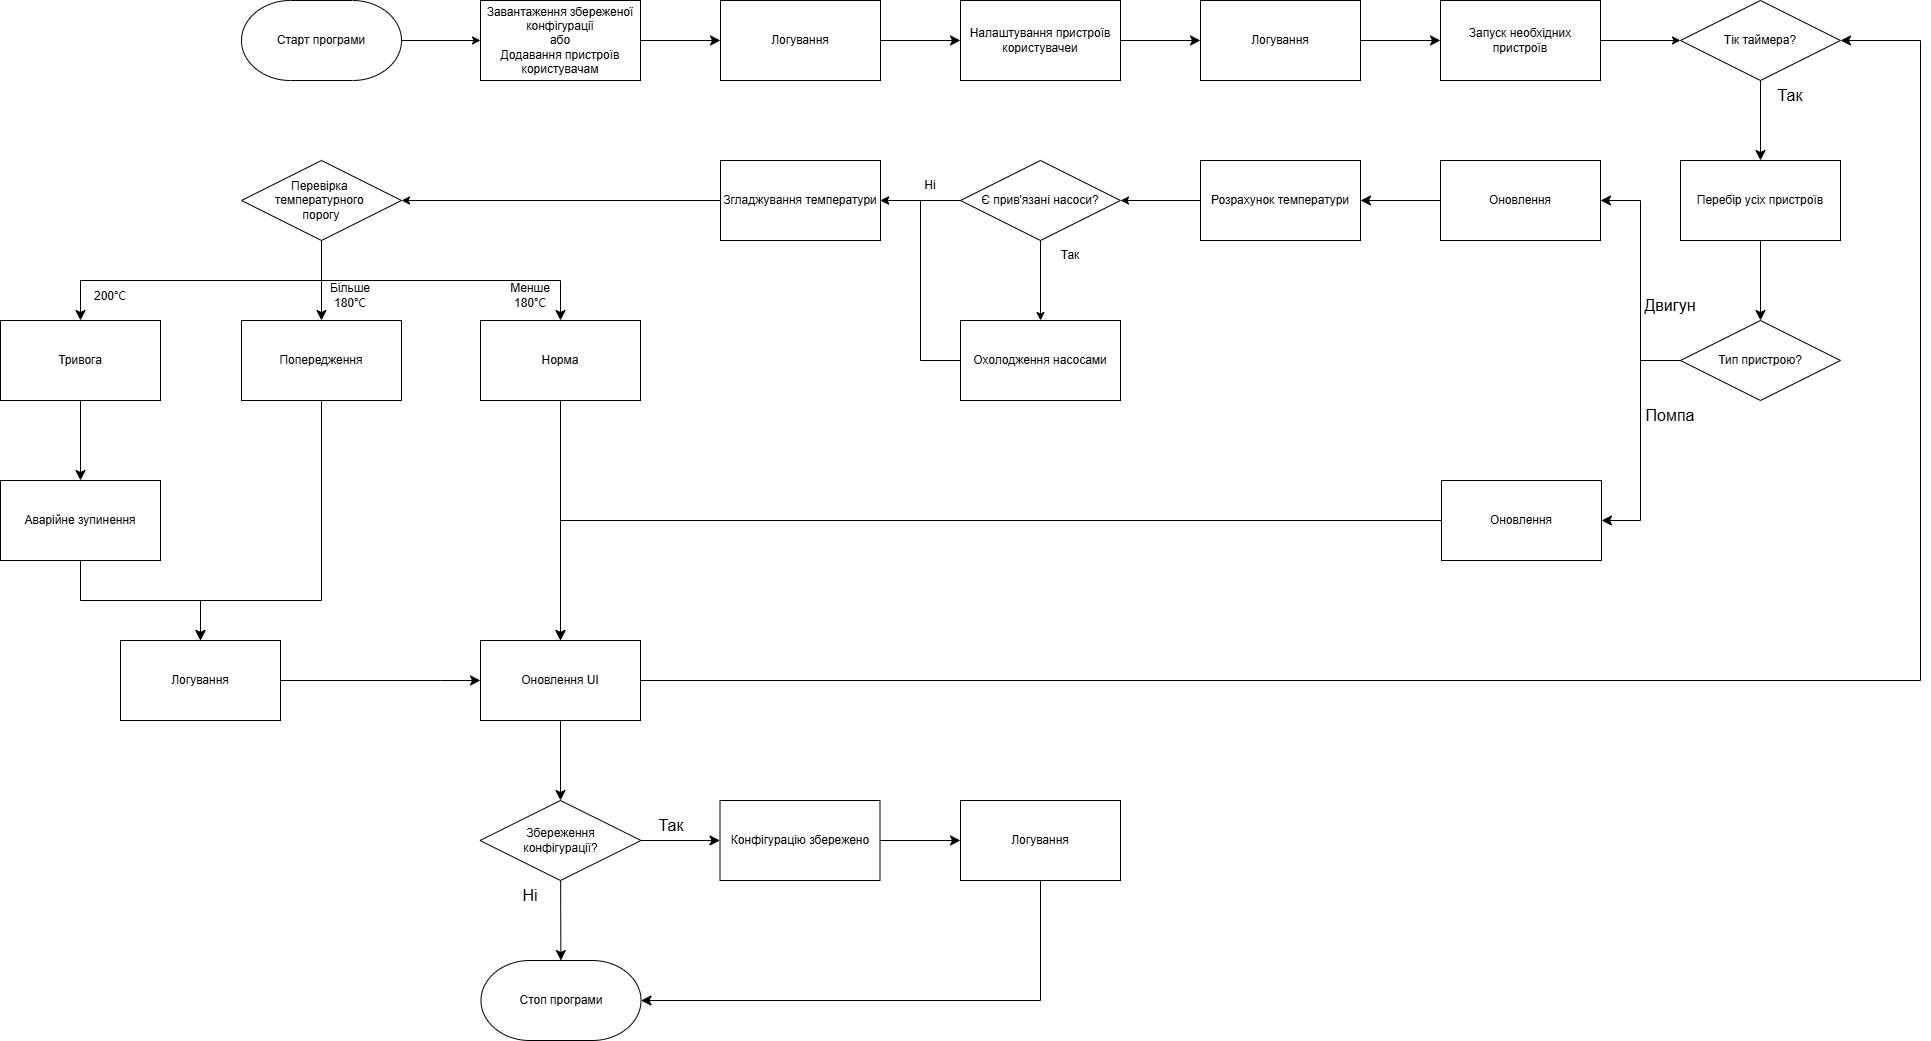

The diagram above was exported from draw.io. Its source (the exported page's mxGraphModel, read from the mxfile embedded in the PNG):
<mxGraphModel dx="5309" dy="2775" grid="1" gridSize="10" guides="1" tooltips="1" connect="1" arrows="1" fold="1" page="1" pageScale="1" pageWidth="827" pageHeight="1169" math="0" shadow="0">
  <root>
    <mxCell id="0" />
    <mxCell id="1" parent="0" />
    <mxCell id="2" edge="1" parent="1" source="3" style="edgeStyle=orthogonalEdgeStyle;rounded=0;orthogonalLoop=1;jettySize=auto;html=1;strokeWidth=1;" target="5">
      <mxGeometry relative="1" as="geometry" />
    </mxCell>
    <mxCell id="3" parent="1" style="strokeWidth=1;html=1;shape=mxgraph.flowchart.terminator;whiteSpace=wrap;" value="Старт програми" vertex="1">
      <mxGeometry height="80" width="160" x="281" y="1880" as="geometry" />
    </mxCell>
    <mxCell id="4" edge="1" parent="1" source="5" style="edgeStyle=none;curved=1;rounded=0;orthogonalLoop=1;jettySize=auto;html=1;fontSize=12;startSize=8;endSize=8;strokeWidth=1;" target="63">
      <mxGeometry relative="1" as="geometry" />
    </mxCell>
    <mxCell id="5" parent="1" style="rounded=1;whiteSpace=wrap;html=1;absoluteArcSize=1;arcSize=0;strokeWidth=1;fillColor=default;" value="Завантаження збереженої конфігурації&lt;br&gt;або&lt;br&gt;Додавання пристроїв користувачам" vertex="1">
      <mxGeometry height="80" width="160" x="520" y="1880" as="geometry" />
    </mxCell>
    <mxCell id="6" edge="1" parent="1" source="7" style="edgeStyle=none;curved=1;rounded=0;orthogonalLoop=1;jettySize=auto;html=1;fontSize=12;startSize=8;endSize=8;strokeWidth=1;" target="65">
      <mxGeometry relative="1" as="geometry" />
    </mxCell>
    <mxCell id="7" parent="1" style="rounded=1;whiteSpace=wrap;html=1;absoluteArcSize=1;arcSize=0;strokeWidth=1;fillColor=default;" value="Налаштування пристроїв користувачеи" vertex="1">
      <mxGeometry height="80" width="160" x="1000" y="1880" as="geometry" />
    </mxCell>
    <mxCell id="8" edge="1" parent="1" source="9" style="edgeStyle=orthogonalEdgeStyle;rounded=0;orthogonalLoop=1;jettySize=auto;html=1;strokeWidth=1;" target="11">
      <mxGeometry relative="1" as="geometry">
        <mxPoint x="370" y="2850" as="targetPoint" />
      </mxGeometry>
    </mxCell>
    <mxCell id="9" parent="1" style="rounded=1;whiteSpace=wrap;html=1;absoluteArcSize=1;arcSize=0;strokeWidth=1;fillColor=default;" value="Запуск необхідних пристроїв" vertex="1">
      <mxGeometry height="80" width="160" x="1480" y="1880" as="geometry" />
    </mxCell>
    <mxCell id="10" edge="1" parent="1" source="11" style="edgeStyle=none;curved=1;rounded=0;orthogonalLoop=1;jettySize=auto;html=1;fontSize=12;startSize=8;endSize=8;strokeWidth=1;" target="15">
      <mxGeometry relative="1" as="geometry">
        <mxPoint x="1800" y="2040" as="targetPoint" />
      </mxGeometry>
    </mxCell>
    <mxCell id="11" parent="1" style="strokeWidth=1;html=1;shape=mxgraph.flowchart.decision;whiteSpace=wrap;" value="Тік таймера?" vertex="1">
      <mxGeometry height="80" width="160" x="1720" y="1880" as="geometry" />
    </mxCell>
    <mxCell id="12" edge="1" parent="1" source="13" style="edgeStyle=orthogonalEdgeStyle;rounded=0;orthogonalLoop=1;jettySize=auto;html=1;fontSize=12;startSize=8;endSize=8;strokeWidth=1;" target="44">
      <mxGeometry relative="1" as="geometry">
        <Array as="points">
          <mxPoint x="1680" y="2240" />
          <mxPoint x="1680" y="2400" />
        </Array>
      </mxGeometry>
    </mxCell>
    <mxCell id="13" parent="1" style="strokeWidth=1;html=1;shape=mxgraph.flowchart.decision;whiteSpace=wrap;" value="Тип пристрою?" vertex="1">
      <mxGeometry height="80" width="160" x="1720" y="2200" as="geometry" />
    </mxCell>
    <mxCell id="14" edge="1" parent="1" source="15" style="edgeStyle=none;curved=1;rounded=0;orthogonalLoop=1;jettySize=auto;html=1;fontSize=12;startSize=8;endSize=8;strokeWidth=1;" target="13">
      <mxGeometry relative="1" as="geometry" />
    </mxCell>
    <mxCell id="15" parent="1" style="rounded=1;whiteSpace=wrap;html=1;absoluteArcSize=1;arcSize=0;strokeWidth=1;fillColor=default;" value="Перебір усіх пристроїв" vertex="1">
      <mxGeometry height="80" width="160" x="1720" y="2040" as="geometry" />
    </mxCell>
    <mxCell id="16" parent="1" style="text;html=1;whiteSpace=wrap;strokeColor=none;fillColor=none;align=center;verticalAlign=middle;rounded=0;fontSize=16;strokeWidth=1;" value="Так" vertex="1">
      <mxGeometry height="30" width="60" x="1800" y="1960" as="geometry" />
    </mxCell>
    <mxCell id="17" edge="1" parent="1" source="18" style="edgeStyle=none;curved=1;rounded=0;orthogonalLoop=1;jettySize=auto;html=1;fontSize=12;startSize=8;endSize=8;strokeWidth=1;" target="20">
      <mxGeometry relative="1" as="geometry" />
    </mxCell>
    <mxCell id="18" parent="1" style="rounded=1;whiteSpace=wrap;html=1;absoluteArcSize=1;arcSize=0;strokeWidth=1;fillColor=default;" value="Оновлення" vertex="1">
      <mxGeometry height="80" width="160" x="1480" y="2040" as="geometry" />
    </mxCell>
    <mxCell id="19" edge="1" parent="1" source="20" style="edgeStyle=orthogonalEdgeStyle;rounded=0;orthogonalLoop=1;jettySize=auto;html=1;strokeWidth=1;" target="22">
      <mxGeometry relative="1" as="geometry" />
    </mxCell>
    <mxCell id="20" parent="1" style="rounded=1;whiteSpace=wrap;html=1;absoluteArcSize=1;arcSize=0;strokeWidth=1;fillColor=default;" value="Розрахунок температури" vertex="1">
      <mxGeometry height="80" width="160" x="1240" y="2040" as="geometry" />
    </mxCell>
    <mxCell id="21" edge="1" parent="1" source="22" style="edgeStyle=orthogonalEdgeStyle;rounded=0;orthogonalLoop=1;jettySize=auto;html=1;strokeWidth=1;" target="24">
      <mxGeometry relative="1" as="geometry" />
    </mxCell>
    <mxCell id="22" parent="1" style="strokeWidth=1;html=1;shape=mxgraph.flowchart.decision;whiteSpace=wrap;" value="Є прив'язані насоси?" vertex="1">
      <mxGeometry height="80" width="160" x="1000" y="2040" as="geometry" />
    </mxCell>
    <mxCell id="23" edge="1" parent="1" source="24" style="edgeStyle=orthogonalEdgeStyle;rounded=0;orthogonalLoop=1;jettySize=auto;html=1;strokeWidth=1;" target="27">
      <mxGeometry relative="1" as="geometry">
        <Array as="points">
          <mxPoint x="960" y="2240" />
          <mxPoint x="960" y="2080" />
        </Array>
      </mxGeometry>
    </mxCell>
    <mxCell id="24" parent="1" style="rounded=1;whiteSpace=wrap;html=1;absoluteArcSize=1;arcSize=0;strokeWidth=1;fillColor=default;" value="Охолодження насосами" vertex="1">
      <mxGeometry height="80" width="160" x="1000" y="2200" as="geometry" />
    </mxCell>
    <mxCell id="25" parent="1" style="text;html=1;whiteSpace=wrap;strokeColor=none;fillColor=none;align=center;verticalAlign=middle;rounded=0;strokeWidth=1;" value="Так" vertex="1">
      <mxGeometry height="30" width="60" x="1080" y="2120" as="geometry" />
    </mxCell>
    <mxCell id="26" edge="1" parent="1" source="27" style="edgeStyle=orthogonalEdgeStyle;rounded=0;orthogonalLoop=1;jettySize=auto;html=1;strokeWidth=1;" target="31">
      <mxGeometry relative="1" as="geometry" />
    </mxCell>
    <mxCell id="27" parent="1" style="rounded=1;whiteSpace=wrap;html=1;absoluteArcSize=1;arcSize=0;strokeWidth=1;fillColor=default;" value="Згладжування температури" vertex="1">
      <mxGeometry height="80" width="160" x="760" y="2040" as="geometry" />
    </mxCell>
    <mxCell id="28" parent="1" style="text;html=1;whiteSpace=wrap;strokeColor=none;fillColor=none;align=center;verticalAlign=middle;rounded=0;strokeWidth=1;" value="Ні" vertex="1">
      <mxGeometry height="30" width="60" x="940" y="2050" as="geometry" />
    </mxCell>
    <mxCell id="29" edge="1" parent="1" source="31" style="edgeStyle=orthogonalEdgeStyle;rounded=0;orthogonalLoop=1;jettySize=auto;html=1;fontSize=12;startSize=8;endSize=8;strokeWidth=1;" target="35">
      <mxGeometry relative="1" as="geometry">
        <Array as="points">
          <mxPoint x="361" y="2160" />
          <mxPoint x="600" y="2160" />
        </Array>
      </mxGeometry>
    </mxCell>
    <mxCell id="30" edge="1" parent="1" source="31" style="edgeStyle=orthogonalEdgeStyle;rounded=0;orthogonalLoop=1;jettySize=auto;html=1;fontSize=12;startSize=8;endSize=8;strokeWidth=1;" target="37">
      <mxGeometry relative="1" as="geometry">
        <Array as="points">
          <mxPoint x="361" y="2160" />
          <mxPoint x="120" y="2160" />
        </Array>
      </mxGeometry>
    </mxCell>
    <mxCell id="31" parent="1" style="strokeWidth=1;html=1;shape=mxgraph.flowchart.decision;whiteSpace=wrap;" value="Перевірка&amp;nbsp;&lt;div&gt;&lt;span style=&quot;background-color: transparent; color: light-dark(rgb(0, 0, 0), rgb(255, 255, 255));&quot;&gt;температурного&amp;nbsp;&lt;/span&gt;&lt;/div&gt;&lt;div&gt;&lt;span style=&quot;background-color: transparent; color: light-dark(rgb(0, 0, 0), rgb(255, 255, 255));&quot;&gt;порогу&lt;/span&gt;&lt;/div&gt;" vertex="1">
      <mxGeometry height="80" width="160" x="281" y="2040" as="geometry" />
    </mxCell>
    <mxCell id="32" edge="1" parent="1" source="33" style="edgeStyle=orthogonalEdgeStyle;rounded=0;orthogonalLoop=1;jettySize=auto;html=1;fontSize=12;startSize=8;endSize=8;strokeWidth=1;" target="50">
      <mxGeometry relative="1" as="geometry">
        <Array as="points">
          <mxPoint x="361" y="2480" />
          <mxPoint x="240" y="2480" />
        </Array>
      </mxGeometry>
    </mxCell>
    <mxCell id="33" parent="1" style="rounded=1;whiteSpace=wrap;html=1;absoluteArcSize=1;arcSize=0;strokeWidth=1;fillColor=default;" value="Попередження" vertex="1">
      <mxGeometry height="80" width="160" x="281" y="2200" as="geometry" />
    </mxCell>
    <mxCell id="34" edge="1" parent="1" source="35" style="edgeStyle=orthogonalEdgeStyle;rounded=0;orthogonalLoop=1;jettySize=auto;html=1;fontSize=12;startSize=8;endSize=8;strokeWidth=1;" target="48">
      <mxGeometry relative="1" as="geometry">
        <Array as="points">
          <mxPoint x="600" y="2480" />
        </Array>
      </mxGeometry>
    </mxCell>
    <mxCell id="35" parent="1" style="rounded=1;whiteSpace=wrap;html=1;absoluteArcSize=1;arcSize=0;strokeWidth=1;fillColor=default;" value="Норма" vertex="1">
      <mxGeometry height="80" width="160" x="520" y="2200" as="geometry" />
    </mxCell>
    <mxCell id="36" edge="1" parent="1" source="37" style="edgeStyle=orthogonalEdgeStyle;rounded=0;orthogonalLoop=1;jettySize=auto;html=1;fontSize=12;startSize=8;endSize=8;strokeWidth=1;" target="52">
      <mxGeometry relative="1" as="geometry" />
    </mxCell>
    <mxCell id="37" parent="1" style="rounded=1;whiteSpace=wrap;html=1;absoluteArcSize=1;arcSize=0;strokeWidth=1;fillColor=default;" value="Тривога" vertex="1">
      <mxGeometry height="80" width="160" x="40" y="2200" as="geometry" />
    </mxCell>
    <mxCell id="38" parent="1" style="text;html=1;whiteSpace=wrap;strokeColor=none;fillColor=none;align=center;verticalAlign=middle;rounded=0;strokeWidth=1;" value="Більше 180&lt;span style=&quot;font-family: &amp;quot;Anthropic Sans&amp;quot;, -apple-system, BlinkMacSystemFont, &amp;quot;Segoe UI&amp;quot;, sans-serif; text-align: start; white-space: nowrap;&quot;&gt;°C&lt;/span&gt;" vertex="1">
      <mxGeometry height="30" width="60" x="360" y="2160" as="geometry" />
    </mxCell>
    <mxCell id="39" parent="1" style="text;html=1;whiteSpace=wrap;strokeColor=none;fillColor=none;align=center;verticalAlign=middle;rounded=0;strokeWidth=1;" value="Менше 180&lt;span style=&quot;font-family: &amp;quot;Anthropic Sans&amp;quot;, -apple-system, BlinkMacSystemFont, &amp;quot;Segoe UI&amp;quot;, sans-serif; text-align: start; white-space: nowrap;&quot;&gt;°C&lt;/span&gt;" vertex="1">
      <mxGeometry height="30" width="60" x="540" y="2160" as="geometry" />
    </mxCell>
    <mxCell id="40" parent="1" style="text;html=1;whiteSpace=wrap;strokeColor=none;fillColor=none;align=center;verticalAlign=middle;rounded=0;strokeWidth=1;" value="200&lt;span style=&quot;font-family: &amp;quot;Anthropic Sans&amp;quot;, -apple-system, BlinkMacSystemFont, &amp;quot;Segoe UI&amp;quot;, sans-serif; text-align: start; white-space: nowrap;&quot;&gt;°C&lt;/span&gt;" vertex="1">
      <mxGeometry height="30" width="60" x="120" y="2160" as="geometry" />
    </mxCell>
    <mxCell id="41" edge="1" parent="1" source="13" style="rounded=0;orthogonalLoop=1;jettySize=auto;html=1;fontSize=12;startSize=8;endSize=8;exitX=0;exitY=0.5;exitDx=0;exitDy=0;exitPerimeter=0;edgeStyle=orthogonalEdgeStyle;strokeWidth=1;" target="18">
      <mxGeometry relative="1" as="geometry">
        <Array as="points">
          <mxPoint x="1680" y="2240" />
          <mxPoint x="1680" y="2080" />
        </Array>
      </mxGeometry>
    </mxCell>
    <mxCell id="42" parent="1" style="text;html=1;whiteSpace=wrap;strokeColor=none;fillColor=none;align=center;verticalAlign=middle;rounded=0;fontSize=16;strokeWidth=1;" value="Двигун" vertex="1">
      <mxGeometry height="30" width="60" x="1680" y="2170" as="geometry" />
    </mxCell>
    <mxCell id="43" edge="1" parent="1" source="44" style="edgeStyle=orthogonalEdgeStyle;rounded=0;orthogonalLoop=1;jettySize=auto;html=1;fontSize=12;startSize=8;endSize=8;strokeWidth=1;" target="48">
      <mxGeometry relative="1" as="geometry">
        <Array as="points">
          <mxPoint x="600" y="2400" />
        </Array>
      </mxGeometry>
    </mxCell>
    <mxCell id="44" parent="1" style="rounded=1;whiteSpace=wrap;html=1;absoluteArcSize=1;arcSize=0;strokeWidth=1;fillColor=default;" value="Оновлення" vertex="1">
      <mxGeometry height="80" width="160" x="1481" y="2360" as="geometry" />
    </mxCell>
    <mxCell id="45" parent="1" style="text;html=1;whiteSpace=wrap;strokeColor=none;fillColor=none;align=center;verticalAlign=middle;rounded=0;fontSize=16;strokeWidth=1;" value="Помпа" vertex="1">
      <mxGeometry height="30" width="60" x="1680" y="2280" as="geometry" />
    </mxCell>
    <mxCell id="46" edge="1" parent="1" source="48" style="edgeStyle=orthogonalEdgeStyle;rounded=0;orthogonalLoop=1;jettySize=auto;html=1;fontSize=12;startSize=8;endSize=8;strokeWidth=1;" target="55">
      <mxGeometry relative="1" as="geometry" />
    </mxCell>
    <mxCell id="47" edge="1" parent="1" source="48" style="edgeStyle=orthogonalEdgeStyle;rounded=0;orthogonalLoop=1;jettySize=auto;html=1;fontSize=12;startSize=8;endSize=8;strokeWidth=1;" target="11">
      <mxGeometry relative="1" as="geometry">
        <Array as="points">
          <mxPoint x="1960" y="2560" />
          <mxPoint x="1960" y="1920" />
        </Array>
      </mxGeometry>
    </mxCell>
    <mxCell id="48" parent="1" style="rounded=1;whiteSpace=wrap;html=1;absoluteArcSize=1;arcSize=0;strokeWidth=1;fillColor=default;" value="Оновлення UI" vertex="1">
      <mxGeometry height="80" width="160" x="520" y="2520" as="geometry" />
    </mxCell>
    <mxCell id="49" edge="1" parent="1" source="50" style="edgeStyle=orthogonalEdgeStyle;rounded=0;orthogonalLoop=1;jettySize=auto;html=1;fontSize=12;startSize=8;endSize=8;strokeWidth=1;" target="48">
      <mxGeometry relative="1" as="geometry">
        <Array as="points">
          <mxPoint x="480" y="2560" />
          <mxPoint x="480" y="2560" />
        </Array>
      </mxGeometry>
    </mxCell>
    <mxCell id="50" parent="1" style="rounded=1;whiteSpace=wrap;html=1;absoluteArcSize=1;arcSize=0;strokeWidth=1;fillColor=default;" value="Логування" vertex="1">
      <mxGeometry height="80" width="160" x="160" y="2520" as="geometry" />
    </mxCell>
    <mxCell id="51" edge="1" parent="1" source="52" style="edgeStyle=orthogonalEdgeStyle;rounded=0;orthogonalLoop=1;jettySize=auto;html=1;fontSize=12;startSize=8;endSize=8;strokeWidth=1;" target="50">
      <mxGeometry relative="1" as="geometry" />
    </mxCell>
    <mxCell id="52" parent="1" style="rounded=1;whiteSpace=wrap;html=1;absoluteArcSize=1;arcSize=0;strokeWidth=1;fillColor=default;" value="Аварійне зупинення" vertex="1">
      <mxGeometry height="80" width="160" x="40" y="2360" as="geometry" />
    </mxCell>
    <mxCell id="53" edge="1" parent="1" source="55" style="edgeStyle=none;curved=1;rounded=0;orthogonalLoop=1;jettySize=auto;html=1;fontSize=12;startSize=8;endSize=8;strokeWidth=1;" target="58">
      <mxGeometry relative="1" as="geometry" />
    </mxCell>
    <mxCell id="54" edge="1" parent="1" source="55" style="edgeStyle=none;curved=1;rounded=0;orthogonalLoop=1;jettySize=auto;html=1;fontSize=12;startSize=8;endSize=8;strokeWidth=1;" target="60">
      <mxGeometry relative="1" as="geometry" />
    </mxCell>
    <mxCell id="55" parent="1" style="strokeWidth=1;html=1;shape=mxgraph.flowchart.decision;whiteSpace=wrap;" value="Збереження&lt;div&gt;конфігурації?&lt;/div&gt;" vertex="1">
      <mxGeometry height="80" width="161" x="519.5" y="2680" as="geometry" />
    </mxCell>
    <mxCell id="56" edge="1" parent="1" source="66" style="edgeStyle=orthogonalEdgeStyle;rounded=0;orthogonalLoop=1;jettySize=auto;html=1;fontSize=12;startSize=8;endSize=8;strokeWidth=1;" target="60">
      <mxGeometry relative="1" as="geometry">
        <Array as="points">
          <mxPoint x="1079.5" y="2880" />
        </Array>
      </mxGeometry>
    </mxCell>
    <mxCell id="57" edge="1" parent="1" source="58" style="edgeStyle=none;curved=1;rounded=0;orthogonalLoop=1;jettySize=auto;html=1;fontSize=12;startSize=8;endSize=8;strokeWidth=1;" target="66">
      <mxGeometry relative="1" as="geometry" />
    </mxCell>
    <mxCell id="58" parent="1" style="rounded=1;whiteSpace=wrap;html=1;absoluteArcSize=1;arcSize=0;strokeWidth=1;fillColor=default;" value="Конфігурацію збережено" vertex="1">
      <mxGeometry height="80" width="160" x="759.5" y="2680" as="geometry" />
    </mxCell>
    <mxCell id="59" parent="1" style="text;html=1;whiteSpace=wrap;strokeColor=none;fillColor=none;align=center;verticalAlign=middle;rounded=0;fontSize=16;strokeWidth=1;" value="Так" vertex="1">
      <mxGeometry height="30" width="60" x="680.5" y="2690" as="geometry" />
    </mxCell>
    <mxCell id="60" parent="1" style="strokeWidth=1;html=1;shape=mxgraph.flowchart.terminator;whiteSpace=wrap;" value="Стоп програми" vertex="1">
      <mxGeometry height="80" width="160" x="520.5" y="2840" as="geometry" />
    </mxCell>
    <mxCell id="61" parent="1" style="text;html=1;whiteSpace=wrap;strokeColor=none;fillColor=none;align=center;verticalAlign=middle;rounded=0;fontSize=16;strokeWidth=1;" value="Ні" vertex="1">
      <mxGeometry height="30" width="60" x="539.5" y="2760" as="geometry" />
    </mxCell>
    <mxCell id="62" edge="1" parent="1" source="63" style="edgeStyle=none;curved=1;rounded=0;orthogonalLoop=1;jettySize=auto;html=1;fontSize=12;startSize=8;endSize=8;strokeWidth=1;" target="7">
      <mxGeometry relative="1" as="geometry" />
    </mxCell>
    <mxCell id="63" parent="1" style="rounded=1;whiteSpace=wrap;html=1;absoluteArcSize=1;arcSize=0;strokeWidth=1;fillColor=default;" value="Логування" vertex="1">
      <mxGeometry height="80" width="160" x="760" y="1880" as="geometry" />
    </mxCell>
    <mxCell id="64" edge="1" parent="1" source="65" style="edgeStyle=none;curved=1;rounded=0;orthogonalLoop=1;jettySize=auto;html=1;fontSize=12;startSize=8;endSize=8;strokeWidth=1;" target="9">
      <mxGeometry relative="1" as="geometry" />
    </mxCell>
    <mxCell id="65" parent="1" style="rounded=1;whiteSpace=wrap;html=1;absoluteArcSize=1;arcSize=0;strokeWidth=1;fillColor=default;" value="Логування" vertex="1">
      <mxGeometry height="80" width="160" x="1240" y="1880" as="geometry" />
    </mxCell>
    <mxCell id="66" parent="1" style="rounded=1;whiteSpace=wrap;html=1;absoluteArcSize=1;arcSize=0;strokeWidth=1;fillColor=default;" value="Логування" vertex="1">
      <mxGeometry height="80" width="160" x="1000" y="2680" as="geometry" />
    </mxCell>
    <mxCell id="67" edge="1" parent="1" source="22" style="edgeStyle=orthogonalEdgeStyle;rounded=0;orthogonalLoop=1;jettySize=auto;html=1;strokeWidth=1;" target="27">
      <mxGeometry relative="1" as="geometry">
        <mxPoint x="1250" y="2090" as="sourcePoint" />
        <mxPoint x="1170" y="2090" as="targetPoint" />
      </mxGeometry>
    </mxCell>
    <mxCell id="68" edge="1" parent="1" source="31" style="edgeStyle=orthogonalEdgeStyle;rounded=0;orthogonalLoop=1;jettySize=auto;html=1;fontSize=12;startSize=8;endSize=8;strokeWidth=1;" target="33">
      <mxGeometry relative="1" as="geometry">
        <mxPoint x="52" y="1930" as="sourcePoint" />
        <mxPoint x="-29" y="1930" as="targetPoint" />
      </mxGeometry>
    </mxCell>
  </root>
</mxGraphModel>